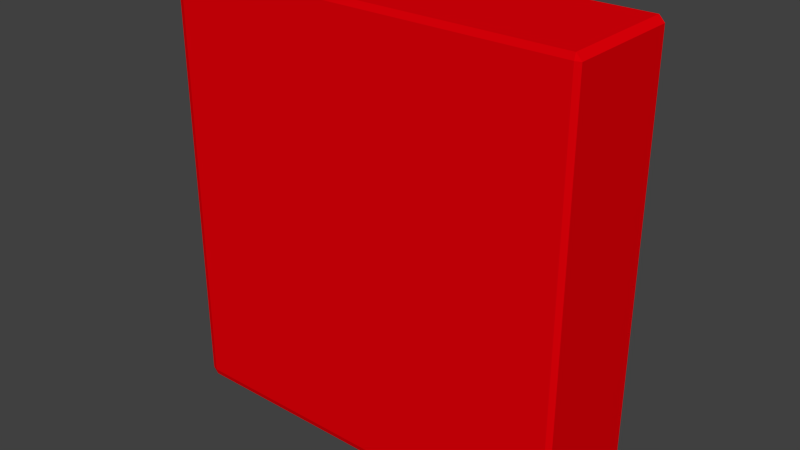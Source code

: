 # Source: BLENDER_light_switch.blend  (saved by Blender 2.74.0; exported with 4.5.12 LTS)
import bpy
from mathutils import Matrix  # noqa: F401  (used for matrix-valued properties, if any)

bpy.ops.wm.read_factory_settings(use_empty=True)
scene = bpy.context.scene
scene.name = 'Scene'

# ---- collections
col_collection_1 = bpy.data.collections.new('Collection 1'); scene.collection.children.link(col_collection_1)

# ---- materials (node trees are filled in below, after node groups)
mat_kasten = bpy.data.materials.new('Kasten')
mat_kasten.alpha_threshold = 0.0
mat_kasten.use_transparent_shadow = False
mat_kasten.diffuse_color = (0.8, 0.0, 0.003071, 1.0)
mat_kasten.roughness = 0.5
mat_kn_pfe = bpy.data.materials.new('Knöpfe')
mat_kn_pfe.alpha_threshold = 0.0
mat_kn_pfe.use_transparent_shadow = False
mat_kn_pfe.diffuse_color = (0.01069, 0.0, 0.8, 1.0)
mat_kn_pfe.roughness = 0.5
mat_display = bpy.data.materials.new('Display')
mat_display.alpha_threshold = 0.0
mat_display.use_transparent_shadow = False
mat_display.diffuse_color = (0.5761, 0.8, 0.0, 1.0)
mat_display.roughness = 0.5

# ---- material node trees

# ---- world
world_world = bpy.data.worlds.new('World'); scene.world = world_world
world_world.color = (0.05088, 0.05088, 0.05088)
world_world.use_sun_shadow = False
world_world.sun_shadow_jitter_overblur = 0.0
world_world.cycles.sampling_method = 'MANUAL'
world_world.cycles.sample_map_resolution = 256

# ---- meshes
me_cube = bpy.data.meshes.new('Cube')
me_cube.from_pydata([(-0.09679, -0.02783, -0.1133), (-0.09679, -0.0286, -0.1105), (-0.09948, -0.02783, -0.1105), (-0.09948, 0.02783, -0.1105), (-0.09679, 0.0286, -0.1105), (-0.09679, 0.02783, -0.1133), (0.09679, 0.0286, -0.1105), (0.09948, 0.02783, -0.1105), (0.09679, 0.02783, -0.1133), (0.09948, -0.02783, -0.1105), (0.09679, -0.0286, -0.1105), (0.09679, -0.02783, -0.1133), (-0.09948, -0.02783, 0.09424), (-0.09679, -0.0286, 0.09424), (-0.09679, -0.02783, 0.09708), (-0.09948, 0.02783, 0.09424), (-0.09679, 0.02783, 0.09708), (-0.09679, 0.0286, 0.09424), (0.09679, 0.0286, 0.09424), (0.09679, 0.02783, 0.09708), (0.09948, 0.02783, 0.09424), (0.09948, -0.02783, 0.09424), (0.09679, -0.02783, 0.09708), (0.09679, -0.0286, 0.09424)], [], [(0, 5, 8, 11), (20, 21, 9, 7), (22, 19, 16, 14), (17, 18, 6, 4), (23, 13, 1, 10), (0, 1, 2), (3, 4, 5), (6, 7, 8), (9, 10, 11), (12, 13, 14), (15, 16, 17), (18, 19, 20), (21, 22, 23), (1, 13, 12, 2), (14, 16, 15, 12), (17, 4, 3, 15), (5, 0, 2, 3), (16, 19, 18, 17), (20, 7, 6, 18), (8, 5, 4, 6), (19, 22, 21, 20), (23, 10, 9, 21), (11, 8, 7, 9), (22, 14, 13, 23), (0, 11, 10, 1), (12, 15, 3, 2)])
_uv = me_cube.uv_layers.new(name='UVMap')
_uv.uv.foreach_set('vector', [0.02344, 0.1201, 0.1906, 0.12, 0.1916, 0.4913, 0.02443, 0.4915, 0.7994, 0.498, 0.7994, 0.6018, 0.2018, 0.6018, 0.2018, 0.498, 0.9764, 0.4942, 0.8096, 0.4918, 0.8226, 0.1213, 0.9894, 0.1237, 0.8125, 0.1212, 0.7992, 0.4915, 0.2018, 0.4913, 0.2008, 0.1199, 0.5927, 0.9999, 0.01329, 0.9999, 0.01329, 0.6087, 0.5927, 0.6087, 0.1896, 0.006897, 0.1958, 0.002904, 0.2013, 0.00692, 0.2008, 0.1131, 0.2008, 0.1199, 0.1896, 0.1194, 0.1964, 0.4941, 0.2018, 0.498, 0.1904, 0.498, 0.2018, 0.6018, 0.1964, 0.6057, 0.1904, 0.6018, 0.813, 0.008175, 0.813, 0.001358, 0.8242, 0.001887, 0.8125, 0.1144, 0.8237, 0.1207, 0.8125, 0.1212, 0.7992, 0.4915, 0.8096, 0.4918, 0.7994, 0.498, 0.7994, 0.6018, 0.8104, 0.6079, 0.7994, 0.6085, 0.2013, 0.0001028, 0.813, 0.001358, 0.813, 0.008175, 0.2013, 0.00692, 0.9894, 0.1237, 0.8226, 0.1213, 0.8228, 0.1139, 0.9896, 0.1162, 0.8125, 0.1212, 0.2008, 0.1199, 0.2008, 0.1131, 0.8125, 0.1144, 0.1891, 0.1131, 0.1896, 0.006897, 0.2013, 0.00692, 0.2008, 0.1131, 0.8226, 0.1213, 0.8096, 0.4918, 0.7992, 0.4915, 0.8125, 0.1212, 0.7994, 0.498, 0.2018, 0.498, 0.2018, 0.4913, 0.7992, 0.4915, 0.1916, 0.4913, 0.1906, 0.12, 0.2008, 0.1199, 0.2018, 0.4913, 0.7596, 0.6161, 0.593, 0.6161, 0.593, 0.6087, 0.7596, 0.6087, 0.7994, 0.6085, 0.2018, 0.6085, 0.2018, 0.6018, 0.7994, 0.6018, 0.1904, 0.6018, 0.1904, 0.498, 0.2018, 0.498, 0.2018, 0.6018, 0.9764, 0.4942, 0.9894, 0.1237, 0.9995, 0.1239, 0.9865, 0.4943, 0.02344, 0.1201, 0.02443, 0.4915, 0.01428, 0.4915, 0.01329, 0.1202, 0.813, 0.008175, 0.8125, 0.1144, 0.2008, 0.1131, 0.2013, 0.00692])
me_cube.materials.append(mat_kasten)
me_cube.materials.append(mat_kn_pfe)
me_cube.materials.append(mat_display)
me_cube.use_remesh_preserve_volume = False
me_cube.use_remesh_preserve_attributes = False
me_cube.use_mirror_vertex_groups = False
me_cube.update()

# ---- objects
ob_cube = bpy.data.objects.new('Cube', me_cube)

# ---- transforms, parenting, visibility, modifiers, constraints
ob_cube.location = (0.0, 0.0, 0.01)
ob_cube.lineart.crease_threshold = 0.0

# ---- collection membership
col_collection_1.objects.link(ob_cube)

# ---- scene / render settings (as saved in the file)
scene.frame_start = 1; scene.frame_end = 250; scene.frame_set(1)
scene.render.engine = 'BLENDER_EEVEE_NEXT'
scene.render.resolution_percentage = 50
scene.render.dither_intensity = 0.0
scene.cycles.use_denoising = False
scene.cycles.samples = 10
scene.cycles.sampling_pattern = 'TABULATED_SOBOL'
scene.cycles.light_sampling_threshold = 0.0
scene.cycles.use_adaptive_sampling = False
scene.cycles.use_light_tree = False
scene.cycles.blur_glossy = 0.0
scene.cycles.pixel_filter_type = 'GAUSSIAN'
scene.cycles.sample_clamp_indirect = 0.0
scene.view_settings.view_transform = 'Standard'
bpy.context.view_layer.update()

# ---- added for rendering (the .blend has no active camera and no usable light): camera, sun
cam_auto = bpy.data.cameras.new('AutoCamera')
cam_auto.lens = 50.0
cam_auto.sensor_width = 36.0
cam_auto.clip_end = 1000.0
ob_auto_camera = bpy.data.objects.new('AutoCamera', cam_auto)
scene.collection.objects.link(ob_auto_camera)
ob_auto_camera.location = (0.27308, -0.327696, 0.220355)
ob_auto_camera.rotation_euler = (1.09748, -7.21219e-08, 0.694738)
scene.camera = ob_auto_camera
light_auto_sun = bpy.data.lights.new('AutoSun', 'SUN')
light_auto_sun.energy = 3.0
light_auto_sun.angle = 0.0523599
ob_auto_sun = bpy.data.objects.new('AutoSun', light_auto_sun)
scene.collection.objects.link(ob_auto_sun)
ob_auto_sun.rotation_euler = (0.872665, 0.174533, 0.523599)
bpy.context.view_layer.update()
